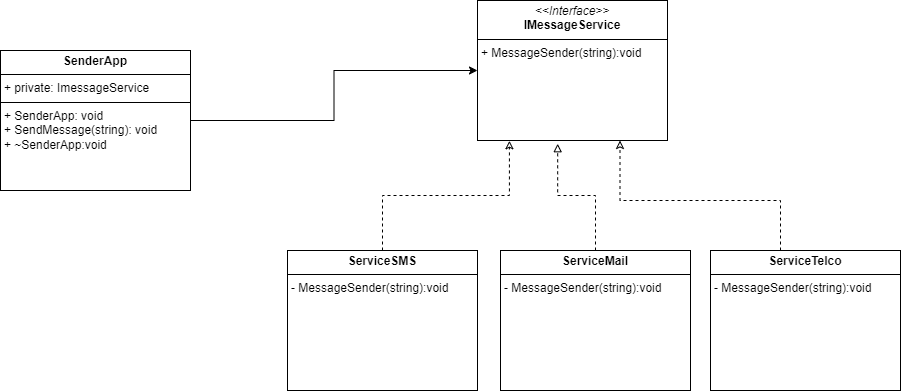

The diagram above was exported from draw.io. Its source (the exported page's mxGraphModel, read from the mxfile embedded in the PNG):
<mxGraphModel dx="888" dy="545" grid="1" gridSize="10" guides="1" tooltips="1" connect="1" arrows="1" fold="1" page="1" pageScale="1.5" pageWidth="1169" pageHeight="826" background="none" math="0" shadow="0">
  <root>
    <mxCell id="0" style=";html=1;" />
    <mxCell id="1" style=";html=1;" parent="0" />
    <mxCell id="VsamPxWb8lVG23J54CNF-1" value="&lt;p style=&quot;margin:0px;margin-top:4px;text-align:center;&quot;&gt;&lt;i&gt;&amp;lt;&amp;lt;Interface&amp;gt;&amp;gt;&lt;/i&gt;&lt;br&gt;&lt;b&gt;IMessageService&lt;/b&gt;&lt;br&gt;&lt;/p&gt;&lt;hr size=&quot;1&quot; style=&quot;border-style:solid;&quot;&gt;&lt;p style=&quot;margin:0px;margin-left:4px;&quot;&gt;&lt;/p&gt;&lt;p style=&quot;margin:0px;margin-left:4px;&quot;&gt;+&amp;nbsp;&lt;span style=&quot;background-color: initial;&quot;&gt;MessageSender(string):void&lt;/span&gt;&lt;/p&gt;" style="verticalAlign=top;align=left;overflow=fill;html=1;whiteSpace=wrap;" vertex="1" parent="1">
      <mxGeometry x="687" y="100" width="190" height="140" as="geometry" />
    </mxCell>
    <mxCell id="VsamPxWb8lVG23J54CNF-6" style="edgeStyle=orthogonalEdgeStyle;rounded=0;orthogonalLoop=1;jettySize=auto;html=1;" edge="1" parent="1" source="VsamPxWb8lVG23J54CNF-5" target="VsamPxWb8lVG23J54CNF-1">
      <mxGeometry relative="1" as="geometry" />
    </mxCell>
    <mxCell id="VsamPxWb8lVG23J54CNF-5" value="&lt;p style=&quot;text-align: center; margin: 4px 0px 0px;&quot;&gt;&lt;b style=&quot;&quot;&gt;SenderApp&lt;/b&gt;&lt;br&gt;&lt;/p&gt;&lt;hr size=&quot;1&quot; style=&quot;border-style:solid;&quot;&gt;&lt;p style=&quot;margin:0px;margin-left:4px;&quot;&gt;+ private: ImessageService&lt;br&gt;&lt;/p&gt;&lt;hr size=&quot;1&quot; style=&quot;border-style:solid;&quot;&gt;&lt;p style=&quot;margin:0px;margin-left:4px;&quot;&gt;+ SenderApp: void&lt;br&gt;+ SendMessage(string): void&lt;/p&gt;&lt;p style=&quot;margin:0px;margin-left:4px;&quot;&gt;+ ~SenderApp:void&lt;/p&gt;" style="verticalAlign=top;align=left;overflow=fill;html=1;whiteSpace=wrap;" vertex="1" parent="1">
      <mxGeometry x="210" y="150" width="190" height="140" as="geometry" />
    </mxCell>
    <mxCell id="VsamPxWb8lVG23J54CNF-7" value="&lt;p style=&quot;text-align: center; margin: 4px 0px 0px;&quot;&gt;&lt;b style=&quot;&quot;&gt;ServiceSMS&lt;/b&gt;&lt;br&gt;&lt;/p&gt;&lt;hr size=&quot;1&quot; style=&quot;border-style:solid;&quot;&gt;&lt;p style=&quot;margin:0px;margin-left:4px;&quot;&gt;-&amp;nbsp;&lt;span style=&quot;background-color: initial;&quot;&gt;MessageSender(string):void&lt;/span&gt;&lt;br&gt;&lt;/p&gt;" style="verticalAlign=top;align=left;overflow=fill;html=1;whiteSpace=wrap;" vertex="1" parent="1">
      <mxGeometry x="497" y="350" width="190" height="140" as="geometry" />
    </mxCell>
    <mxCell id="VsamPxWb8lVG23J54CNF-8" value="&lt;p style=&quot;text-align: center; margin: 4px 0px 0px;&quot;&gt;&lt;b&gt;ServiceMail&lt;/b&gt;&lt;br&gt;&lt;/p&gt;&lt;hr size=&quot;1&quot; style=&quot;border-style:solid;&quot;&gt;&lt;p style=&quot;margin:0px;margin-left:4px;&quot;&gt;-&amp;nbsp;&lt;span style=&quot;background-color: initial;&quot;&gt;MessageSender(string):void&lt;/span&gt;&lt;/p&gt;" style="verticalAlign=top;align=left;overflow=fill;html=1;whiteSpace=wrap;" vertex="1" parent="1">
      <mxGeometry x="710" y="350" width="190" height="140" as="geometry" />
    </mxCell>
    <mxCell id="VsamPxWb8lVG23J54CNF-12" style="edgeStyle=orthogonalEdgeStyle;rounded=0;orthogonalLoop=1;jettySize=auto;html=1;entryX=0.75;entryY=1;entryDx=0;entryDy=0;endArrow=classic;endFill=0;dashed=1;" edge="1" parent="1" source="VsamPxWb8lVG23J54CNF-9" target="VsamPxWb8lVG23J54CNF-1">
      <mxGeometry relative="1" as="geometry">
        <Array as="points">
          <mxPoint x="990" y="300" />
          <mxPoint x="830" y="300" />
        </Array>
      </mxGeometry>
    </mxCell>
    <mxCell id="VsamPxWb8lVG23J54CNF-9" value="&lt;p style=&quot;text-align: center; margin: 4px 0px 0px;&quot;&gt;&lt;b&gt;ServiceTelco&lt;/b&gt;&lt;br&gt;&lt;/p&gt;&lt;hr size=&quot;1&quot; style=&quot;border-style:solid;&quot;&gt;&lt;p style=&quot;margin:0px;margin-left:4px;&quot;&gt;-&amp;nbsp;&lt;span style=&quot;background-color: initial;&quot;&gt;MessageSender(string):void&lt;/span&gt;&lt;br&gt;&lt;/p&gt;" style="verticalAlign=top;align=left;overflow=fill;html=1;whiteSpace=wrap;" vertex="1" parent="1">
      <mxGeometry x="920" y="350" width="190" height="140" as="geometry" />
    </mxCell>
    <mxCell id="VsamPxWb8lVG23J54CNF-10" style="edgeStyle=orthogonalEdgeStyle;rounded=0;orthogonalLoop=1;jettySize=auto;html=1;entryX=0.168;entryY=1.002;entryDx=0;entryDy=0;entryPerimeter=0;dashed=1;endArrow=classic;endFill=0;" edge="1" parent="1" source="VsamPxWb8lVG23J54CNF-7" target="VsamPxWb8lVG23J54CNF-1">
      <mxGeometry relative="1" as="geometry" />
    </mxCell>
    <mxCell id="VsamPxWb8lVG23J54CNF-11" style="edgeStyle=orthogonalEdgeStyle;rounded=0;orthogonalLoop=1;jettySize=auto;html=1;entryX=0.422;entryY=1.023;entryDx=0;entryDy=0;entryPerimeter=0;endArrow=block;endFill=0;dashed=1;" edge="1" parent="1" source="VsamPxWb8lVG23J54CNF-8" target="VsamPxWb8lVG23J54CNF-1">
      <mxGeometry relative="1" as="geometry" />
    </mxCell>
  </root>
</mxGraphModel>